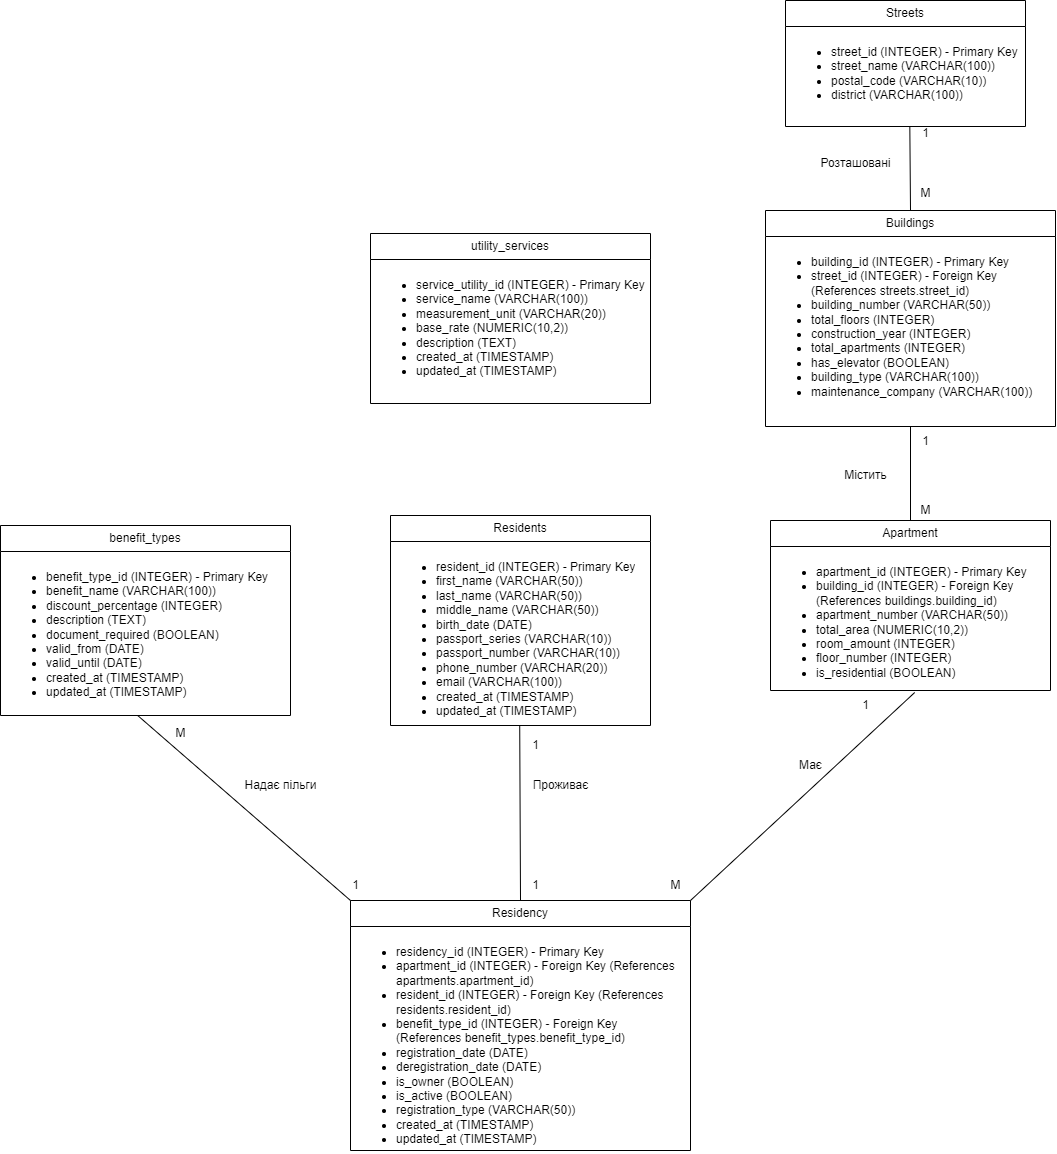

The diagram above was exported from draw.io. Its source (the exported page's mxGraphModel, read from the mxfile embedded in the PNG):
<mxGraphModel dx="1526" dy="1039" grid="1" gridSize="10" guides="1" tooltips="1" connect="1" arrows="1" fold="1" page="1" pageScale="1" pageWidth="850" pageHeight="1100" math="0" shadow="0">
  <root>
    <mxCell id="0" />
    <mxCell id="1" parent="0" />
    <mxCell id="Nyzj9Mi_cRwOXTGhpB7W-1" value="benefit_types" style="swimlane;fontStyle=0;childLayout=stackLayout;horizontal=1;startSize=26;fillColor=none;horizontalStack=0;resizeParent=1;resizeParentMax=0;resizeLast=0;collapsible=1;marginBottom=0;whiteSpace=wrap;html=1;" vertex="1" parent="1">
      <mxGeometry x="130" y="595" width="290" height="190" as="geometry" />
    </mxCell>
    <mxCell id="Nyzj9Mi_cRwOXTGhpB7W-2" value="&lt;div&gt;&lt;ul&gt;&lt;li&gt;benefit_type_id (INTEGER) - Primary Key&lt;/li&gt;&lt;li&gt;benefit_name (VARCHAR(100))&lt;/li&gt;&lt;li&gt;discount_percentage (INTEGER)&lt;/li&gt;&lt;li&gt;description (TEXT)&lt;/li&gt;&lt;li&gt;document_required (BOOLEAN)&lt;/li&gt;&lt;li&gt;valid_from (DATE)&lt;/li&gt;&lt;li&gt;valid_until (DATE)&lt;/li&gt;&lt;li&gt;created_at (TIMESTAMP)&lt;/li&gt;&lt;li&gt;updated_at (TIMESTAMP)&lt;/li&gt;&lt;/ul&gt;&lt;/div&gt;" style="text;strokeColor=none;fillColor=none;align=left;verticalAlign=top;spacingLeft=4;spacingRight=4;overflow=hidden;rotatable=0;points=[[0,0.5],[1,0.5]];portConstraint=eastwest;whiteSpace=wrap;html=1;" vertex="1" parent="Nyzj9Mi_cRwOXTGhpB7W-1">
      <mxGeometry y="26" width="290" height="164" as="geometry" />
    </mxCell>
    <mxCell id="Nyzj9Mi_cRwOXTGhpB7W-5" value="Residents" style="swimlane;fontStyle=0;childLayout=stackLayout;horizontal=1;startSize=26;fillColor=none;horizontalStack=0;resizeParent=1;resizeParentMax=0;resizeLast=0;collapsible=1;marginBottom=0;whiteSpace=wrap;html=1;" vertex="1" parent="1">
      <mxGeometry x="520" y="585" width="260" height="210" as="geometry" />
    </mxCell>
    <mxCell id="Nyzj9Mi_cRwOXTGhpB7W-6" value="&lt;div&gt;&lt;ul&gt;&lt;li&gt;resident_id (INTEGER) - Primary Key&lt;/li&gt;&lt;li&gt;first_name (VARCHAR(50))&lt;/li&gt;&lt;li&gt;last_name (VARCHAR(50))&lt;/li&gt;&lt;li&gt;middle_name (VARCHAR(50))&lt;/li&gt;&lt;li&gt;birth_date (DATE)&lt;/li&gt;&lt;li&gt;passport_series (VARCHAR(10))&lt;/li&gt;&lt;li&gt;passport_number (VARCHAR(10))&lt;/li&gt;&lt;li&gt;phone_number (VARCHAR(20))&lt;/li&gt;&lt;li&gt;email (VARCHAR(100))&lt;/li&gt;&lt;li&gt;created_at (TIMESTAMP)&lt;/li&gt;&lt;li&gt;updated_at (TIMESTAMP)&lt;/li&gt;&lt;/ul&gt;&lt;/div&gt;" style="text;strokeColor=none;fillColor=none;align=left;verticalAlign=top;spacingLeft=4;spacingRight=4;overflow=hidden;rotatable=0;points=[[0,0.5],[1,0.5]];portConstraint=eastwest;whiteSpace=wrap;html=1;" vertex="1" parent="Nyzj9Mi_cRwOXTGhpB7W-5">
      <mxGeometry y="26" width="260" height="184" as="geometry" />
    </mxCell>
    <mxCell id="Nyzj9Mi_cRwOXTGhpB7W-9" value="Apartment" style="swimlane;fontStyle=0;childLayout=stackLayout;horizontal=1;startSize=26;fillColor=none;horizontalStack=0;resizeParent=1;resizeParentMax=0;resizeLast=0;collapsible=1;marginBottom=0;whiteSpace=wrap;html=1;" vertex="1" parent="1">
      <mxGeometry x="900" y="590" width="280" height="170" as="geometry" />
    </mxCell>
    <mxCell id="Nyzj9Mi_cRwOXTGhpB7W-10" value="&lt;div&gt;&lt;ul&gt;&lt;li&gt;apartment_id (INTEGER) - Primary Key&lt;/li&gt;&lt;li&gt;building_id (INTEGER) - Foreign Key (References buildings.building_id)&lt;/li&gt;&lt;li&gt;apartment_number (VARCHAR(50))&lt;/li&gt;&lt;li&gt;total_area (NUMERIC(10,2))&lt;/li&gt;&lt;li&gt;room_amount (INTEGER)&lt;/li&gt;&lt;li&gt;floor_number (INTEGER)&lt;/li&gt;&lt;li&gt;is_residential (BOOLEAN)&lt;/li&gt;&lt;/ul&gt;&lt;/div&gt;" style="text;strokeColor=none;fillColor=none;align=left;verticalAlign=top;spacingLeft=4;spacingRight=4;overflow=hidden;rotatable=0;points=[[0,0.5],[1,0.5]];portConstraint=eastwest;whiteSpace=wrap;html=1;" vertex="1" parent="Nyzj9Mi_cRwOXTGhpB7W-9">
      <mxGeometry y="26" width="280" height="144" as="geometry" />
    </mxCell>
    <mxCell id="Nyzj9Mi_cRwOXTGhpB7W-13" value="Residency" style="swimlane;fontStyle=0;childLayout=stackLayout;horizontal=1;startSize=26;fillColor=none;horizontalStack=0;resizeParent=1;resizeParentMax=0;resizeLast=0;collapsible=1;marginBottom=0;whiteSpace=wrap;html=1;" vertex="1" parent="1">
      <mxGeometry x="480" y="970" width="340" height="250" as="geometry" />
    </mxCell>
    <mxCell id="Nyzj9Mi_cRwOXTGhpB7W-14" value="&lt;div&gt;&lt;ul&gt;&lt;li&gt;residency_id (INTEGER) - Primary Key&lt;/li&gt;&lt;li&gt;apartment_id (INTEGER) - Foreign Key (References apartments.apartment_id)&lt;/li&gt;&lt;li&gt;resident_id (INTEGER) - Foreign Key (References residents.resident_id)&lt;/li&gt;&lt;li&gt;benefit_type_id (INTEGER) - Foreign Key (References benefit_types.benefit_type_id)&lt;/li&gt;&lt;li&gt;registration_date (DATE)&lt;/li&gt;&lt;li&gt;deregistration_date (DATE)&lt;/li&gt;&lt;li&gt;is_owner (BOOLEAN)&lt;/li&gt;&lt;li&gt;is_active (BOOLEAN)&lt;/li&gt;&lt;li&gt;registration_type (VARCHAR(50))&lt;/li&gt;&lt;li&gt;created_at (TIMESTAMP)&lt;/li&gt;&lt;li&gt;updated_at (TIMESTAMP)&lt;/li&gt;&lt;/ul&gt;&lt;/div&gt;" style="text;strokeColor=none;fillColor=none;align=left;verticalAlign=top;spacingLeft=4;spacingRight=4;overflow=hidden;rotatable=0;points=[[0,0.5],[1,0.5]];portConstraint=eastwest;whiteSpace=wrap;html=1;" vertex="1" parent="Nyzj9Mi_cRwOXTGhpB7W-13">
      <mxGeometry y="26" width="340" height="224" as="geometry" />
    </mxCell>
    <mxCell id="Nyzj9Mi_cRwOXTGhpB7W-21" value="utility_services" style="swimlane;fontStyle=0;childLayout=stackLayout;horizontal=1;startSize=26;fillColor=none;horizontalStack=0;resizeParent=1;resizeParentMax=0;resizeLast=0;collapsible=1;marginBottom=0;whiteSpace=wrap;html=1;" vertex="1" parent="1">
      <mxGeometry x="500" y="303" width="280" height="170" as="geometry" />
    </mxCell>
    <mxCell id="Nyzj9Mi_cRwOXTGhpB7W-24" value="&lt;div&gt;&lt;ul&gt;&lt;li&gt;service_utility_id (INTEGER) - Primary Key&lt;/li&gt;&lt;li&gt;service_name (VARCHAR(100))&lt;/li&gt;&lt;li&gt;measurement_unit (VARCHAR(20))&lt;/li&gt;&lt;li&gt;base_rate (NUMERIC(10,2))&lt;/li&gt;&lt;li&gt;description (TEXT)&lt;/li&gt;&lt;li&gt;created_at (TIMESTAMP)&lt;/li&gt;&lt;li&gt;updated_at (TIMESTAMP)&lt;/li&gt;&lt;/ul&gt;&lt;/div&gt;" style="text;strokeColor=none;fillColor=none;align=left;verticalAlign=top;spacingLeft=4;spacingRight=4;overflow=hidden;rotatable=0;points=[[0,0.5],[1,0.5]];portConstraint=eastwest;whiteSpace=wrap;html=1;" vertex="1" parent="Nyzj9Mi_cRwOXTGhpB7W-21">
      <mxGeometry y="26" width="280" height="144" as="geometry" />
    </mxCell>
    <mxCell id="Nyzj9Mi_cRwOXTGhpB7W-25" value="Buildings" style="swimlane;fontStyle=0;childLayout=stackLayout;horizontal=1;startSize=26;fillColor=none;horizontalStack=0;resizeParent=1;resizeParentMax=0;resizeLast=0;collapsible=1;marginBottom=0;whiteSpace=wrap;html=1;" vertex="1" parent="1">
      <mxGeometry x="895" y="280" width="290" height="216" as="geometry" />
    </mxCell>
    <mxCell id="Nyzj9Mi_cRwOXTGhpB7W-26" value="&lt;div&gt;&lt;ul&gt;&lt;li&gt;building_id (INTEGER) - Primary Key&lt;/li&gt;&lt;li&gt;street_id (INTEGER) - Foreign Key (References streets.street_id)&lt;/li&gt;&lt;li&gt;building_number (VARCHAR(50))&lt;/li&gt;&lt;li&gt;total_floors (INTEGER)&lt;/li&gt;&lt;li&gt;construction_year (INTEGER)&lt;/li&gt;&lt;li&gt;total_apartments (INTEGER)&lt;/li&gt;&lt;li&gt;has_elevator (BOOLEAN)&lt;/li&gt;&lt;li&gt;building_type (VARCHAR(100))&lt;/li&gt;&lt;li&gt;maintenance_company (VARCHAR(100))&lt;/li&gt;&lt;/ul&gt;&lt;/div&gt;" style="text;strokeColor=none;fillColor=none;align=left;verticalAlign=top;spacingLeft=4;spacingRight=4;overflow=hidden;rotatable=0;points=[[0,0.5],[1,0.5]];portConstraint=eastwest;whiteSpace=wrap;html=1;" vertex="1" parent="Nyzj9Mi_cRwOXTGhpB7W-25">
      <mxGeometry y="26" width="290" height="190" as="geometry" />
    </mxCell>
    <mxCell id="Nyzj9Mi_cRwOXTGhpB7W-27" value="Streets" style="swimlane;fontStyle=0;childLayout=stackLayout;horizontal=1;startSize=26;fillColor=none;horizontalStack=0;resizeParent=1;resizeParentMax=0;resizeLast=0;collapsible=1;marginBottom=0;whiteSpace=wrap;html=1;" vertex="1" parent="1">
      <mxGeometry x="915" y="70" width="240" height="126" as="geometry" />
    </mxCell>
    <mxCell id="Nyzj9Mi_cRwOXTGhpB7W-28" value="&lt;div&gt;&lt;ul&gt;&lt;li&gt;street_id (INTEGER) - Primary Key&lt;/li&gt;&lt;li&gt;street_name (VARCHAR(100))&lt;/li&gt;&lt;li&gt;postal_code (VARCHAR(10))&lt;/li&gt;&lt;li&gt;district (VARCHAR(100))&lt;/li&gt;&lt;/ul&gt;&lt;/div&gt;" style="text;strokeColor=none;fillColor=none;align=left;verticalAlign=top;spacingLeft=4;spacingRight=4;overflow=hidden;rotatable=0;points=[[0,0.5],[1,0.5]];portConstraint=eastwest;whiteSpace=wrap;html=1;" vertex="1" parent="Nyzj9Mi_cRwOXTGhpB7W-27">
      <mxGeometry y="26" width="240" height="100" as="geometry" />
    </mxCell>
    <mxCell id="Nyzj9Mi_cRwOXTGhpB7W-36" value="Надає пільги" style="text;html=1;align=center;verticalAlign=middle;resizable=0;points=[];autosize=1;strokeColor=none;fillColor=none;" vertex="1" parent="1">
      <mxGeometry x="360" y="840" width="100" height="30" as="geometry" />
    </mxCell>
    <mxCell id="Nyzj9Mi_cRwOXTGhpB7W-37" value="Проживає" style="text;html=1;align=center;verticalAlign=middle;resizable=0;points=[];autosize=1;strokeColor=none;fillColor=none;" vertex="1" parent="1">
      <mxGeometry x="650" y="840" width="80" height="30" as="geometry" />
    </mxCell>
    <mxCell id="Nyzj9Mi_cRwOXTGhpB7W-38" value="Має" style="text;html=1;align=center;verticalAlign=middle;resizable=0;points=[];autosize=1;strokeColor=none;fillColor=none;" vertex="1" parent="1">
      <mxGeometry x="915" y="820" width="50" height="30" as="geometry" />
    </mxCell>
    <mxCell id="Nyzj9Mi_cRwOXTGhpB7W-39" value="Містить" style="text;html=1;align=center;verticalAlign=middle;resizable=0;points=[];autosize=1;strokeColor=none;fillColor=none;" vertex="1" parent="1">
      <mxGeometry x="960" y="530" width="70" height="30" as="geometry" />
    </mxCell>
    <mxCell id="Nyzj9Mi_cRwOXTGhpB7W-40" value="Розташовані" style="text;html=1;align=center;verticalAlign=middle;resizable=0;points=[];autosize=1;strokeColor=none;fillColor=none;" vertex="1" parent="1">
      <mxGeometry x="940" y="218" width="90" height="30" as="geometry" />
    </mxCell>
    <mxCell id="Nyzj9Mi_cRwOXTGhpB7W-49" value="" style="endArrow=none;html=1;rounded=0;curved=1;entryX=0.515;entryY=1.014;entryDx=0;entryDy=0;entryPerimeter=0;" edge="1" parent="1" target="Nyzj9Mi_cRwOXTGhpB7W-10">
      <mxGeometry width="50" height="50" relative="1" as="geometry">
        <mxPoint x="820" y="970" as="sourcePoint" />
        <mxPoint x="870" y="920" as="targetPoint" />
      </mxGeometry>
    </mxCell>
    <mxCell id="Nyzj9Mi_cRwOXTGhpB7W-51" value="" style="endArrow=none;html=1;rounded=0;curved=1;entryX=0.497;entryY=1.002;entryDx=0;entryDy=0;entryPerimeter=0;" edge="1" parent="1" target="Nyzj9Mi_cRwOXTGhpB7W-6">
      <mxGeometry width="50" height="50" relative="1" as="geometry">
        <mxPoint x="650" y="970" as="sourcePoint" />
        <mxPoint x="700" y="920" as="targetPoint" />
      </mxGeometry>
    </mxCell>
    <mxCell id="Nyzj9Mi_cRwOXTGhpB7W-52" value="" style="endArrow=none;html=1;rounded=0;curved=1;entryX=0.475;entryY=1.003;entryDx=0;entryDy=0;entryPerimeter=0;" edge="1" parent="1" target="Nyzj9Mi_cRwOXTGhpB7W-2">
      <mxGeometry width="50" height="50" relative="1" as="geometry">
        <mxPoint x="480" y="970" as="sourcePoint" />
        <mxPoint x="530" y="920" as="targetPoint" />
      </mxGeometry>
    </mxCell>
    <mxCell id="Nyzj9Mi_cRwOXTGhpB7W-53" value="" style="endArrow=none;html=1;rounded=0;curved=1;entryX=0.5;entryY=1;entryDx=0;entryDy=0;exitX=0.5;exitY=0;exitDx=0;exitDy=0;" edge="1" parent="1" source="Nyzj9Mi_cRwOXTGhpB7W-9" target="Nyzj9Mi_cRwOXTGhpB7W-25">
      <mxGeometry width="50" height="50" relative="1" as="geometry">
        <mxPoint x="1040" y="585" as="sourcePoint" />
        <mxPoint x="1040" y="500" as="targetPoint" />
      </mxGeometry>
    </mxCell>
    <mxCell id="Nyzj9Mi_cRwOXTGhpB7W-54" value="" style="endArrow=none;html=1;rounded=0;curved=1;entryX=0.518;entryY=0.995;entryDx=0;entryDy=0;entryPerimeter=0;" edge="1" parent="1" target="Nyzj9Mi_cRwOXTGhpB7W-28">
      <mxGeometry width="50" height="50" relative="1" as="geometry">
        <mxPoint x="1040" y="280" as="sourcePoint" />
        <mxPoint x="1090" y="230" as="targetPoint" />
      </mxGeometry>
    </mxCell>
    <mxCell id="Nyzj9Mi_cRwOXTGhpB7W-55" value="1" style="text;html=1;align=center;verticalAlign=middle;resizable=0;points=[];autosize=1;strokeColor=none;fillColor=none;" vertex="1" parent="1">
      <mxGeometry x="1040" y="188" width="30" height="30" as="geometry" />
    </mxCell>
    <mxCell id="Nyzj9Mi_cRwOXTGhpB7W-56" value="М" style="text;html=1;align=center;verticalAlign=middle;resizable=0;points=[];autosize=1;strokeColor=none;fillColor=none;" vertex="1" parent="1">
      <mxGeometry x="1040" y="248" width="30" height="30" as="geometry" />
    </mxCell>
    <mxCell id="Nyzj9Mi_cRwOXTGhpB7W-57" value="1" style="text;html=1;align=center;verticalAlign=middle;resizable=0;points=[];autosize=1;strokeColor=none;fillColor=none;" vertex="1" parent="1">
      <mxGeometry x="980" y="760" width="30" height="30" as="geometry" />
    </mxCell>
    <mxCell id="Nyzj9Mi_cRwOXTGhpB7W-58" value="М" style="text;html=1;align=center;verticalAlign=middle;resizable=0;points=[];autosize=1;strokeColor=none;fillColor=none;" vertex="1" parent="1">
      <mxGeometry x="790" y="940" width="30" height="30" as="geometry" />
    </mxCell>
    <mxCell id="Nyzj9Mi_cRwOXTGhpB7W-59" value="1" style="text;html=1;align=center;verticalAlign=middle;resizable=0;points=[];autosize=1;strokeColor=none;fillColor=none;" vertex="1" parent="1">
      <mxGeometry x="650" y="800" width="30" height="30" as="geometry" />
    </mxCell>
    <mxCell id="Nyzj9Mi_cRwOXTGhpB7W-60" value="1" style="text;html=1;align=center;verticalAlign=middle;resizable=0;points=[];autosize=1;strokeColor=none;fillColor=none;" vertex="1" parent="1">
      <mxGeometry x="650" y="940" width="30" height="30" as="geometry" />
    </mxCell>
    <mxCell id="Nyzj9Mi_cRwOXTGhpB7W-61" value="1" style="text;html=1;align=center;verticalAlign=middle;resizable=0;points=[];autosize=1;strokeColor=none;fillColor=none;" vertex="1" parent="1">
      <mxGeometry x="470" y="940" width="30" height="30" as="geometry" />
    </mxCell>
    <mxCell id="Nyzj9Mi_cRwOXTGhpB7W-62" value="М" style="text;html=1;align=center;verticalAlign=middle;resizable=0;points=[];autosize=1;strokeColor=none;fillColor=none;" vertex="1" parent="1">
      <mxGeometry x="295" y="788" width="30" height="30" as="geometry" />
    </mxCell>
    <mxCell id="Nyzj9Mi_cRwOXTGhpB7W-63" value="1" style="text;html=1;align=center;verticalAlign=middle;resizable=0;points=[];autosize=1;strokeColor=none;fillColor=none;" vertex="1" parent="1">
      <mxGeometry x="1040" y="496" width="30" height="30" as="geometry" />
    </mxCell>
    <mxCell id="Nyzj9Mi_cRwOXTGhpB7W-64" value="M" style="text;html=1;align=center;verticalAlign=middle;resizable=0;points=[];autosize=1;strokeColor=none;fillColor=none;" vertex="1" parent="1">
      <mxGeometry x="1040" y="565" width="30" height="30" as="geometry" />
    </mxCell>
  </root>
</mxGraphModel>